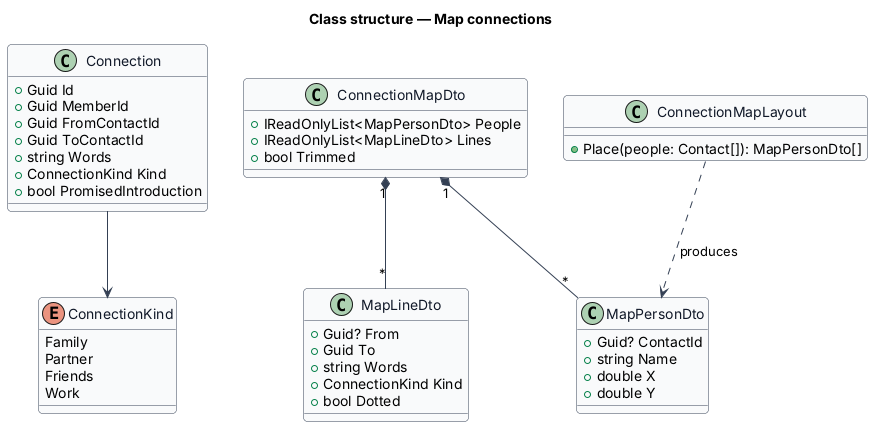

The diagram above was rendered by PlantUML. Its source (embedded in the PNG):
@startuml
skinparam backgroundColor #FFFFFF
skinparam shadowing false
skinparam roundcorner 8
skinparam defaultFontName Arial
skinparam ArrowColor #344054
skinparam class {
  BorderColor #344054
  FontColor #101828
  BackgroundColor #F9FAFB
}
title Class structure — Map connections


enum ConnectionKind {
  Family
  Partner
  Friends
  Work
}
class Connection {
  +Guid Id
  +Guid MemberId
  +Guid FromContactId
  +Guid ToContactId
  +string Words
  +ConnectionKind Kind
  +bool PromisedIntroduction
}
class ConnectionMapDto {
  +IReadOnlyList<MapPersonDto> People
  +IReadOnlyList<MapLineDto> Lines
  +bool Trimmed
}
class MapPersonDto {
  +Guid? ContactId
  +string Name
  +double X
  +double Y
}
class MapLineDto {
  +Guid? From
  +Guid To
  +string Words
  +ConnectionKind Kind
  +bool Dotted
}
class ConnectionMapLayout {
  +Place(people: Contact[]): MapPersonDto[]
}
Connection --> ConnectionKind
ConnectionMapDto "1" *-- "*" MapPersonDto
ConnectionMapDto "1" *-- "*" MapLineDto
ConnectionMapLayout ..> MapPersonDto : produces
@enduml